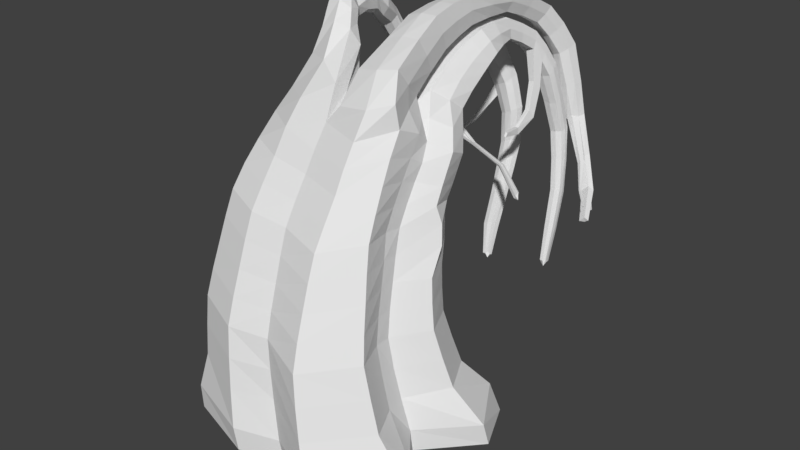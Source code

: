 # Source: tree_master.blend  (saved by Blender 2.79.0; exported with 4.5.12 LTS)
import bpy
from mathutils import Matrix  # noqa: F401  (used for matrix-valued properties, if any)

bpy.ops.wm.read_factory_settings(use_empty=True)
scene = bpy.context.scene
scene.name = 'Scene'

# ---- collections
col_collection_1 = bpy.data.collections.new('Collection 1'); scene.collection.children.link(col_collection_1)

# ---- materials (node trees are filled in below, after node groups)
mat_material = bpy.data.materials.new('Material')
mat_material.alpha_threshold = 0.0
mat_material.use_transparent_shadow = False
mat_material.roughness = 0.5
mat_material.line_color = (0.0, 0.0, 0.0, 1.0)

# ---- material node trees

# ---- world
world_world = bpy.data.worlds.new('World'); scene.world = world_world
world_world.color = (0.05088, 0.05088, 0.05088)
world_world.use_sun_shadow = False
world_world.sun_shadow_jitter_overblur = 0.0
world_world.cycles.sampling_method = 'MANUAL'

# ---- meshes
me_cube = bpy.data.meshes.new('Cube')
me_cube.from_pydata([(1.804, 1.967, -0.8013), (2.147, -0.4516, -0.9656), (-1.519, -0.8085, -0.7387), (-1.385, 1.717, -0.8078), (1.227, 1.307, 0.9858), (1.375, -0.5183, 1.075), (-1.351, -0.692, 1.165), (-1.143, 1.271, 1.029), (1.038, 1.548, 2.344), (1.117, -0.1005, 2.545), (-0.9403, 1.393, 2.305), (-1.249, -0.1791, 2.639), (1.204, 1.691, 3.213), (1.028, 0.601, 3.831), (-0.5867, 1.873, 3.043), (-0.9542, 0.7418, 3.909), (1.453, 0.3755, -0.7572), (0.1804, 1.472, -0.7217), (1.399, 1.527, 0.1121), (0.2353, -0.9048, -0.7923), (1.65, -0.5606, 0.151), (-1.479, 0.7152, -0.7739), (-1.359, -0.7787, 0.2369), (-1.139, 1.621, 0.01971), (1.105, 0.2736, 0.9945), (0.004399, 1.232, 0.9328), (-0.02086, -0.8419, 1.065), (-0.8774, 0.262, 1.028), (1.0, 0.6337, 2.455), (0.0424, 1.464, 2.31), (-0.05374, -0.3776, 2.513), (-0.7703, 0.5527, 2.435), (1.239, -0.3155, 1.82), (-1.302, -0.4475, 1.912), (1.16, 1.341, 1.687), (-1.023, 1.294, 1.642), (1.008, 1.174, 3.492), (0.1677, 1.734, 3.11), (0.0009244, 0.3712, 3.751), (-0.6067, 1.181, 3.325), (1.057, 0.235, 3.194), (-1.172, 0.2758, 3.253), (1.152, 1.552, 2.802), (-0.8003, 1.605, 2.696), (0.08152, 1.511, 2.728), (-0.6751, 0.8771, 2.925), (1.012, 0.9259, 3.011), (0.03277, 1.076, 3.555), (-0.009511, 1.286, 1.635), (-0.8174, 0.3863, 1.737), (1.04, 0.4452, 1.736), (-0.04202, 0.005922, 3.133), (0.08985, 1.431, 0.0645), (-0.9112, 0.332, 0.16), (0.07276, -0.8878, 0.1638), (1.301, 0.3056, 0.08982), (-0.03855, -0.6242, 1.797), (0.2156, 0.3339, -0.7645), (0.9293, 2.033, 3.667), (0.701, 1.626, 3.982), (0.3736, 2.124, 3.581), (0.2288, 1.784, 3.958), (0.7189, 1.31, 4.005), (0.8238, 0.8204, 4.507), (0.1831, 0.801, 4.381), (0.1941, 1.446, 4.083), (-0.3662, 1.266, 4.69), (-0.8281, 1.221, 4.644), (-0.7961, 1.351, 4.198), (-0.3343, 1.396, 4.244), (-0.02151, 2.191, 3.563), (-0.5521, 2.365, 3.551), (-0.5041, 1.865, 3.918), (-0.06411, 1.88, 4.011), (0.969, 2.425, 4.059), (0.7437, 2.154, 4.409), (0.5034, 2.53, 3.97), (0.3538, 2.326, 4.358), (0.7392, 1.894, 4.483), (0.7622, 1.651, 4.987), (0.2285, 1.741, 4.882), (0.291, 2.086, 4.524), (-0.6787, 1.642, 5.013), (-1.047, 1.658, 4.967), (-0.9983, 1.72, 4.604), (-0.63, 1.703, 4.65), (0.1041, 2.59, 3.913), (-0.3491, 2.777, 3.877), (-0.3424, 2.452, 4.293), (0.05174, 2.441, 4.363), (0.9907, 2.703, 4.283), (0.8084, 2.572, 4.601), (0.629, 2.798, 4.205), (0.5106, 2.719, 4.539), (0.7913, 2.386, 4.703), (0.8091, 2.287, 5.129), (0.3839, 2.39, 5.037), (0.4507, 2.569, 4.708), (-0.7948, 2.021, 5.028), (-1.099, 2.138, 4.99), (-1.046, 2.169, 4.668), (-0.7422, 2.053, 4.706), (0.2745, 2.828, 4.111), (-0.07549, 2.99, 4.056), (-0.07266, 2.815, 4.437), (0.236, 2.793, 4.483), (0.8376, 3.232, 4.32), (0.7797, 3.234, 4.597), (0.5586, 3.25, 4.317), (0.5409, 3.295, 4.577), (0.813, 3.144, 4.716), (0.9083, 3.212, 5.012), (0.5814, 3.227, 5.011), (0.5501, 3.247, 4.738), (-0.8239, 2.579, 4.744), (-1.085, 2.599, 4.735), (-1.085, 2.487, 4.498), (-0.8242, 2.466, 4.508), (0.2195, 3.189, 4.226), (-0.05044, 3.263, 4.22), (0.05104, 3.269, 4.53), (0.2648, 3.282, 4.49), (0.903, 3.724, 4.06), (0.8575, 3.841, 4.29), (0.6454, 3.748, 4.052), (0.6384, 3.892, 4.249), (0.8858, 3.813, 4.427), (0.9856, 3.986, 4.645), (0.6837, 4.011, 4.638), (0.6476, 3.917, 4.403), (-0.9152, 3.075, 4.201), (-1.137, 3.058, 4.201), (-1.127, 2.927, 4.022), (-0.9055, 2.943, 4.022), (0.2369, 3.653, 3.886), (-0.01591, 3.72, 3.845), (0.09969, 3.839, 4.113), (0.2992, 3.833, 4.072), (1.054, 3.957, 3.626), (1.017, 4.166, 3.768), (0.7993, 3.989, 3.606), (0.8039, 4.203, 3.705), (1.042, 4.204, 3.901), (1.151, 4.447, 4.014), (0.8573, 4.483, 3.985), (0.8167, 4.296, 3.824), (-0.7752, 3.204, 3.8), (-0.9029, 3.31, 3.763), (-0.9423, 3.213, 3.628), (-0.8146, 3.108, 3.666), (0.339, 3.871, 3.387), (0.1115, 3.926, 3.286), (0.1819, 4.129, 3.475), (0.3888, 4.1, 3.475), (1.253, 4.058, 2.787), (1.231, 4.26, 2.787), (1.057, 4.074, 2.735), (1.069, 4.262, 2.71), (1.223, 4.375, 2.931), (1.316, 4.58, 2.92), (1.095, 4.612, 2.83), (1.039, 4.403, 2.828), (-0.4215, 3.265, 3.262), (-0.4712, 3.369, 3.189), (-0.5035, 3.283, 3.088), (-0.4539, 3.179, 3.161), (0.4842, 3.869, 2.504), (0.3059, 3.886, 2.411), (0.4064, 4.101, 2.435), (0.5503, 4.059, 2.456), (1.542, 3.646, 2.087), (1.53, 3.781, 1.996), (1.389, 3.635, 2.037), (1.404, 3.749, 1.937), (0.4386, 3.038, 2.722), (0.4499, 3.058, 2.613), (0.4178, 2.999, 2.702), (0.4107, 2.959, 2.758), (0.6924, 3.348, 1.912), (0.5529, 3.321, 1.841), (0.6286, 3.474, 1.772), (0.7479, 3.452, 1.807), (1.872, 2.844, 1.363), (1.865, 2.924, 1.303), (1.78, 2.836, 1.332), (1.789, 2.903, 1.268), (1.592, 2.484, 2.464), (1.566, 2.449, 2.384), (1.561, 2.408, 2.403), (1.601, 2.425, 2.478), (1.069, 2.552, 1.336), (0.9949, 2.535, 1.299), (1.029, 2.612, 1.257), (1.098, 2.605, 1.276), (1.883, -0.1548, -0.8346), (-0.407, 1.878, -0.8553), (1.307, 1.409, 0.555), (-0.4069, -1.16, -0.7502), (1.508, -0.5425, 0.6199), (-1.287, 1.141, -0.904), (-1.356, -0.7417, 0.7071), (-1.169, 1.354, 0.6036), (1.143, -0.001644, 1.028), (-0.5791, 1.317, 0.922), (-0.6029, -0.9984, 1.101), (-1.062, 0.7845, 1.075), (0.9966, 0.3676, 2.491), (-0.4981, 1.554, 2.283), (-0.6413, -0.415, 2.575), (-0.8737, 0.9772, 2.377), (1.175, -0.2114, 2.185), (-1.328, -0.5753, 1.545), (1.063, 1.516, 2.016), (-1.061, 1.258, 1.303), (1.03, 0.989, 3.661), (-0.2464, 1.811, 3.043), (-0.5305, 0.4544, 3.924), (-0.606, 1.542, 3.135), (1.036, 0.4093, 3.513), (-1.221, 0.03473, 2.95), (1.178, 1.62, 3.005), (-0.8722, 1.494, 2.513), (2.151, 1.195, -0.7887), (0.9649, 1.907, -0.7193), (1.676, 1.862, -0.3381), (1.003, -1.259, -0.7822), (2.065, -0.4579, -0.5876), (-1.834, 0.05113, -0.7485), (-1.543, -0.8126, -0.3691), (-1.402, 1.924, -0.4342), (1.481, 0.7703, 1.024), (0.6332, 1.326, 0.9726), (0.7159, -1.124, 0.9739), (-1.272, -0.2187, 1.113), (1.332, 1.103, 2.432), (0.6027, 1.394, 2.344), (0.616, -0.5572, 2.434), (-1.154, 0.2174, 2.565), (1.302, -0.422, 1.454), (-1.276, -0.3192, 2.28), (1.19, 1.315, 1.343), (-0.9846, 1.336, 1.981), (1.278, 1.375, 3.349), (0.7519, 1.762, 3.147), (0.6327, 0.1854, 3.695), (-0.9108, 1.025, 3.636), (1.085, 0.06274, 2.872), (-1.099, 0.5382, 3.581), (1.125, 1.47, 2.59), (-0.6506, 1.728, 2.861), (0.129, 1.625, 2.901), (0.03508, 1.394, 2.533), (0.6819, 1.582, 2.772), (-0.3772, 1.6, 2.685), (-0.6635, 1.013, 3.097), (-0.7271, 0.71, 2.696), (-0.7436, 1.229, 2.809), (-1.059, 0.6118, 3.122), (1.037, 1.044, 3.244), (1.006, 0.7752, 2.743), (1.009, 0.6798, 3.102), (1.262, 1.179, 2.92), (0.04283, 0.5637, 3.678), (0.1023, 1.472, 3.333), (0.4549, 1.079, 3.52), (-0.2919, 1.124, 3.458), (0.04032, 1.411, 1.946), (-0.005092, 1.25, 1.29), (0.6074, 1.35, 1.673), (-0.5461, 1.366, 1.616), (-0.7879, 0.4572, 2.088), (-0.8479, 0.3163, 1.388), (-0.9439, 0.8576, 1.702), (-1.21, -0.01581, 1.849), (1.013, 0.5393, 2.1), (1.068, 0.352, 1.371), (1.063, 0.1922, 1.772), (1.366, 0.8623, 1.741), (-0.02484, 0.1642, 3.419), (-0.0513, -0.1876, 2.829), (-0.6394, 0.04216, 3.209), (0.6222, -0.1605, 3.079), (-0.5542, 1.731, -0.004721), (0.7701, 1.569, 0.1082), (0.04462, 1.322, 0.5025), (0.1345, 1.542, -0.3516), (-1.065, 0.8786, 0.1284), (-1.306, -0.2461, 0.2033), (-1.163, 0.594, -0.4664), (-0.8929, 0.2939, 0.593), (-0.5203, -1.12, 0.1803), (0.8954, -1.254, 0.06325), (0.1906, -0.9431, -0.4306), (0.02324, -0.8695, 0.6162), (1.373, -0.01951, 0.1131), (1.724, 0.9041, 0.1388), (1.43, 0.3443, -0.4062), (1.195, 0.2813, 0.5427), (-0.04661, -0.5067, 2.158), (-0.032, -0.7401, 1.437), (-0.6247, -0.719, 1.847), (0.6517, -0.8489, 1.711), (-0.4034, 0.3574, -0.6714), (0.864, 0.3312, -0.7463), (0.2, 0.9471, -0.7774), (0.2258, -0.3419, -0.7194), (0.8738, 1.819, 3.831), (0.6594, 2.105, 3.599), (0.2646, 1.967, 3.766), (0.4416, 1.682, 3.994), (0.3062, 1.908, 3.34), (1.089, 1.842, 3.441), (0.1563, 1.43, 3.708), (0.8859, 1.371, 3.718), (0.8272, 1.015, 4.258), (0.5386, 0.7487, 4.464), (0.1242, 1.104, 4.23), (0.4324, 1.41, 4.01), (1.002, 0.5528, 4.175), (0.202, 0.4191, 3.998), (0.1202, 1.14, 3.785), (0.8621, 1.243, 3.749), (-0.6038, 1.216, 4.76), (-0.9078, 1.276, 4.411), (-0.2546, 1.34, 4.477), (-0.5586, 1.4, 4.128), (-0.8424, 1.031, 4.319), (-0.6452, 1.321, 3.718), (-0.1035, 1.132, 3.901), (-0.05528, 0.6231, 4.188), (-0.2866, 2.304, 3.527), (-0.5714, 2.138, 3.73), (-0.01475, 2.043, 3.789), (-0.2769, 1.836, 3.996), (-0.0322, 1.489, 3.733), (-0.5493, 1.483, 3.569), (0.03686, 1.936, 3.324), (-0.5665, 2.132, 3.3), (0.8872, 2.279, 4.239), (0.7498, 2.494, 3.988), (0.3978, 2.438, 4.159), (0.5352, 2.223, 4.41), (0.7865, 1.761, 4.738), (0.4874, 1.687, 4.965), (0.225, 1.923, 4.701), (0.5167, 2.011, 4.472), (-0.8729, 1.637, 5.065), (-1.099, 1.692, 4.776), (-0.5781, 1.669, 4.841), (-0.804, 1.724, 4.552), (-0.1219, 2.7, 3.863), (-0.3766, 2.621, 4.081), (0.1076, 2.508, 4.142), (-0.1472, 2.429, 4.359), (0.2455, 1.771, 4.319), (0.7182, 1.616, 4.256), (0.03217, 2.399, 3.748), (-0.01943, 2.183, 4.202), (-0.9526, 1.527, 4.528), (-0.5577, 1.541, 4.497), (-0.4335, 2.176, 4.126), (0.9384, 2.233, 3.871), (0.7107, 1.899, 4.208), (0.7524, 1.306, 4.761), (0.4392, 2.332, 3.784), (-0.5247, 1.472, 4.886), (-0.9196, 1.458, 4.917), (0.2072, 1.338, 4.663), (-0.458, 2.58, 3.726), (0.2889, 2.068, 4.169), (0.923, 2.629, 4.448), (0.8211, 2.758, 4.221), (0.5464, 2.768, 4.366), (0.6482, 2.638, 4.593), (0.8274, 2.326, 4.919), (0.5941, 2.328, 5.11), (0.3901, 2.49, 4.869), (0.6233, 2.488, 4.678), (-0.9576, 2.073, 5.075), (-1.135, 2.178, 4.821), (-0.7056, 2.012, 4.875), (-0.8832, 2.118, 4.62), (0.1001, 2.916, 4.055), (-0.09943, 2.908, 4.241), (0.2779, 2.803, 4.3), (0.08859, 2.802, 4.494), (0.5734, 2.663, 4.095), (0.9881, 2.559, 4.182), (-1.096, 1.91, 5.002), (-1.094, 1.968, 4.659), (0.4353, 2.521, 4.459), (-0.7644, 1.858, 4.642), (-0.7662, 1.8, 4.985), (0.7791, 2.358, 4.519), (0.7663, 2.133, 4.607), (0.7826, 1.961, 5.078), (-0.2048, 2.889, 3.97), (0.1967, 2.71, 4.019), (0.2955, 2.073, 4.974), (-0.2041, 2.637, 4.374), (0.3713, 2.326, 4.628), (0.1489, 2.618, 4.435), (0.8269, 3.231, 4.459), (0.7001, 3.239, 4.3), (0.5315, 3.274, 4.447), (0.6582, 3.266, 4.606), (0.8814, 3.175, 4.863), (0.7499, 3.222, 5.032), (0.5451, 3.241, 4.876), (0.6765, 3.193, 4.707), (-0.9543, 2.612, 4.788), (-1.139, 2.547, 4.614), (-0.77, 2.518, 4.628), (-0.9547, 2.453, 4.454), (0.0792, 3.222, 4.203), (-0.0189, 3.267, 4.375), (0.2589, 3.233, 4.356), (0.1671, 3.282, 4.533), (0.4855, 2.802, 5.04), (0.503, 2.901, 4.739), (0.2515, 2.999, 4.186), (0.2555, 3.03, 4.504), (0.8015, 2.758, 4.725), (0.9125, 2.96, 4.317), (0.7937, 2.896, 4.615), (-0.003697, 3.034, 4.501), (-0.8346, 2.258, 4.95), (-1.112, 2.335, 4.884), (0.5954, 3.015, 4.277), (-1.038, 2.354, 4.598), (0.5282, 2.999, 4.574), (-0.761, 2.276, 4.664), (0.8577, 2.744, 5.086), (-0.05582, 3.117, 4.155), (0.8972, 3.78, 4.177), (0.7761, 3.727, 4.041), (0.625, 3.823, 4.148), (0.746, 3.875, 4.285), (0.9549, 3.895, 4.537), (0.8394, 4.008, 4.658), (0.6464, 3.969, 4.52), (0.7619, 3.855, 4.399), (-1.028, 3.094, 4.238), (-1.178, 2.989, 4.111), (-0.8644, 3.012, 4.111), (-1.014, 2.908, 3.985), (0.103, 3.676, 3.85), (0.0237, 3.782, 3.979), (0.2829, 3.74, 3.979), (0.2067, 3.847, 4.109), (-1.131, 2.691, 4.322), (-0.8987, 2.735, 4.336), (0.8446, 3.491, 4.588), (0.9449, 3.615, 4.843), (-0.02657, 3.494, 4.06), (0.2292, 3.426, 4.075), (0.6341, 3.631, 4.844), (0.07854, 3.56, 4.346), (0.5965, 3.591, 4.589), (0.2818, 3.565, 4.3), (0.8592, 3.489, 4.204), (0.8124, 3.549, 4.459), (-0.9392, 2.893, 4.508), (-1.171, 2.849, 4.493), (0.594, 3.506, 4.203), (0.5853, 3.602, 4.431), (1.052, 4.059, 3.7), (0.9306, 3.958, 3.603), (0.7831, 4.099, 3.655), (0.9106, 4.2, 3.744), (1.115, 4.321, 3.962), (1.009, 4.481, 4.01), (0.8182, 4.395, 3.901), (0.924, 4.234, 3.853), (-0.8309, 3.277, 3.809), (-0.9491, 3.283, 3.688), (-0.7684, 3.135, 3.741), (-0.8866, 3.141, 3.619), (0.2194, 3.883, 3.329), (0.1307, 4.031, 3.377), (0.3787, 3.983, 3.436), (0.2912, 4.131, 3.488), (-1.025, 3.168, 4.016), (-1.1, 3.053, 3.881), (0.7173, 4.065, 3.997), (0.7165, 3.881, 3.847), (-0.9231, 2.986, 3.84), (-0.8481, 3.102, 3.975), (0.9332, 4.019, 4.052), (0.9599, 4.024, 4.189), (1.064, 4.237, 4.357), (0.01939, 3.834, 3.574), (0.2664, 3.773, 3.651), (0.765, 4.269, 4.34), (0.1068, 3.997, 3.808), (0.7268, 4.125, 4.138), (0.3145, 3.979, 3.789), (0.9752, 3.852, 3.862), (1.254, 4.159, 2.792), (1.155, 4.052, 2.762), (1.05, 4.169, 2.718), (1.149, 4.275, 2.747), (1.278, 4.48, 2.903), (1.202, 4.6, 2.879), (1.069, 4.529, 2.797), (1.149, 4.377, 2.864), (-0.4396, 3.335, 3.246), (-0.4976, 3.347, 3.124), (-0.4274, 3.2, 3.227), (-0.4854, 3.213, 3.104), (0.3897, 3.863, 2.458), (0.3443, 3.995, 2.419), (0.5275, 3.961, 2.484), (0.4874, 4.098, 2.446), (0.4495, 3.901, 2.954), (0.5096, 4.116, 2.972), (0.9417, 4.366, 3.296), (1.14, 4.301, 3.391), (1.149, 4.027, 3.215), (1.12, 4.239, 3.287), (0.353, 4.161, 2.986), (-0.5863, 3.315, 3.51), (-0.6928, 3.414, 3.447), (0.9256, 4.053, 3.179), (-0.7375, 3.301, 3.346), (0.9325, 4.259, 3.215), (-0.631, 3.202, 3.408), (1.245, 4.532, 3.435), (0.2595, 3.942, 2.876), (0.9812, 4.561, 3.391), (1.546, 3.715, 2.045), (1.465, 3.632, 2.069), (1.386, 3.69, 1.983), (1.467, 3.774, 1.959), (0.4574, 3.055, 2.657), (0.4458, 3.047, 2.635), (0.417, 2.993, 2.74), (0.4061, 2.961, 2.723), (0.6182, 3.326, 1.883), (0.5798, 3.396, 1.802), (0.7285, 3.4, 1.863), (0.7054, 3.479, 1.784), (0.4149, 3.629, 2.111), (0.5717, 3.636, 2.193), (0.5066, 3.816, 2.082), (0.6365, 3.782, 2.112), (1.392, 3.885, 2.434), (1.375, 4.054, 2.383), (-0.01802, 3.158, 2.96), (-0.1248, 3.198, 2.835), (1.218, 3.887, 2.382), (-0.06257, 3.091, 2.75), (1.232, 4.038, 2.314), (0.006751, 3.028, 2.858), (1.877, 2.868, 1.32), (1.833, 2.822, 1.336), (1.789, 2.853, 1.286), (1.834, 2.899, 1.271), (1.603, 2.45, 2.418), (1.573, 2.414, 2.394), (1.608, 2.443, 2.474), (1.595, 2.401, 2.442), (1.04, 2.529, 1.308), (1.019, 2.561, 1.268), (1.093, 2.565, 1.297), (1.074, 2.597, 1.257), (1.045, 2.879, 2.533), (1.021, 2.809, 2.578), (1.606, 3.304, 1.566), (1.592, 3.208, 1.659), (1.066, 2.785, 2.629), (1.079, 2.854, 2.612), (1.715, 3.335, 1.617), (0.7485, 2.885, 1.559), (0.8704, 2.913, 1.62), (0.8159, 3.017, 1.489), (0.9263, 3.002, 1.521), (1.726, 3.22, 1.703), (1.659, 3.206, 1.687), (1.067, 2.869, 2.572), (0.8796, 3.02, 1.5), (1.729, 3.279, 1.663), (0.9008, 2.955, 1.574), (0.7685, 2.948, 1.521), (0.8059, 2.891, 1.595), (1.043, 2.788, 2.607), (1.083, 2.524, 1.254), (1.653, 2.381, 2.406), (1.854, 2.812, 1.264), (-0.02327, 3.035, 2.802), (1.303, 4.057, 2.344), (-0.01584, 3.09, 2.945), (1.213, 3.962, 2.344), (-0.1125, 3.143, 2.78), (1.305, 3.874, 2.412), (-0.06823, 3.179, 2.916), (0.5816, 3.816, 2.096), (1.395, 3.97, 2.413), (1.216, 4.499, 2.822), (0.6124, 3.706, 2.156), (1.024, 2.85, 2.546), (1.59, 3.255, 1.609), (1.074, 2.818, 2.628), (1.661, 3.327, 1.585), (0.945, 4.467, 3.338), (0.295, 4.054, 2.941), (1.118, 4.562, 3.418), (0.3483, 3.905, 2.9), (1.209, 4.413, 3.418), (-0.6935, 3.228, 3.356), (1.025, 4.264, 3.254), (-0.5866, 3.238, 3.472), (0.9144, 4.158, 3.195), (-0.7373, 3.378, 3.384), (1.038, 4.025, 3.19), (-0.6303, 3.388, 3.5), (0.4878, 3.62, 2.156), (0.4476, 3.721, 2.091), (0.8492, 3.854, 3.84), (-0.9209, 3.159, 4.024), (0.2164, 4.001, 3.813), (0.971, 3.933, 3.959), (0.8383, 4.062, 4.15), (0.304, 3.873, 3.722), (0.7269, 4.202, 4.236), (0.04115, 3.917, 3.688), (0.9198, 4.266, 4.362), (0.1365, 3.79, 3.6), (1.031, 4.126, 4.275), (-1.027, 2.995, 3.832), (0.4889, 4.004, 2.967), (1.036, 4.318, 3.338), (1.149, 4.131, 3.255), (0.4382, 4.155, 2.975), (0.6969, 3.581, 4.462), (-0.8709, 2.823, 4.425), (0.5721, 3.556, 4.316), (-1.199, 2.761, 4.405), (0.7286, 3.492, 4.186), (-1.064, 2.903, 4.536), (0.1887, 3.571, 4.343), (0.8534, 3.516, 4.332), (0.7156, 3.535, 4.57), (0.2696, 3.492, 4.185), (0.5953, 3.615, 4.717), (0.007858, 3.528, 4.202), (-1.099, 3.124, 3.957), (0.6994, 3.975, 3.92), (-0.8491, 3.03, 3.899), (0.8236, 4.054, 4.037), (-0.05621, 3.075, 4.322), (0.6729, 2.769, 5.087), (0.09542, 3.06, 4.146), (0.8535, 2.744, 4.907), (-0.8845, 2.319, 4.572), (0.6543, 2.945, 4.615), (-0.7404, 2.251, 4.821), (0.541, 3.013, 4.423), (-1.133, 2.361, 4.727), (0.7606, 2.99, 4.276), (-0.9885, 2.293, 4.976), (0.1341, 3.034, 4.531), (-1.006, 2.68, 4.293), (0.9147, 3.549, 4.715), (0.0965, 3.453, 4.05), (0.7944, 3.629, 4.862), (-0.9313, 1.843, 5.065), (-0.02896, 2.616, 4.434), (0.9107, 2.449, 4.356), (0.5709, 2.244, 4.589), (0.1989, 2.656, 4.23), (0.3019, 2.211, 4.798), (-0.2323, 2.769, 4.167), (0.5369, 2.002, 5.055), (-0.003586, 2.811, 3.964), (0.806, 2.036, 4.846), (-0.9288, 1.925, 4.58), (0.5948, 2.427, 4.514), (0.4703, 2.859, 4.888), (0.2701, 3.008, 4.343), (0.6509, 2.833, 4.709), (0.8739, 2.922, 4.469), (-0.4594, 1.51, 4.685), (0.4862, 1.962, 4.214), (-0.4819, 2.391, 3.922), (0.1941, 1.554, 4.491), (-1.018, 1.489, 4.729), (0.3311, 2.21, 3.972), (-0.2124, 2.51, 3.706), (0.468, 1.317, 4.74), (-0.7153, 1.451, 4.982), (0.7023, 2.304, 3.801), (0.7736, 1.451, 4.51), (0.8574, 2.056, 4.044), (0.7931, 2.623, 4.114), (-1.163, 1.961, 4.834), (0.4772, 2.601, 4.272), (-0.6971, 1.806, 4.81), (-0.2651, 2.062, 3.286), (-0.5897, 1.837, 3.426), (0.03393, 1.724, 3.532), (0.4777, 1.728, 4.256), (-0.4506, 0.8301, 4.361), (-0.02861, 0.8152, 4.06), (-0.3592, 1.228, 3.775), (0.03699, 2.286, 3.978), (0.8754, 0.9675, 3.955), (0.09895, 0.725, 3.899), (0.4548, 1.191, 3.735), (-0.762, 1.548, 4.432), (0.4642, 1.326, 3.728), (1.128, 1.563, 3.594), (0.1869, 1.685, 3.518), (-0.2237, 2.154, 4.196), (0.8646, -0.3783, -0.7498), (0.9947, 1.082, -0.7324), (-0.4507, 0.9976, -0.7262), (0.6787, -0.9914, 1.349), (-0.6156, -0.8649, 1.481), (-0.635, -0.5715, 2.215), (1.598, 0.8289, 0.5852), (2.117, 1.109, -0.4327), (1.849, -0.169, -0.461), (0.8012, -1.195, 0.5228), (1.014, -1.317, -0.4037), (-0.4402, -1.195, -0.3759), (-1.288, -0.2392, 0.6607), (-1.544, -0.03956, -0.4115), (-1.1, 0.9642, -0.4352), (0.8408, 1.837, -0.2405), (0.6921, 1.438, 0.5446), (-0.5729, 1.415, 0.4981), (0.6168, -0.3594, 2.76), (-0.6434, -0.1904, 2.894), (-0.6106, 0.2463, 3.57), (1.419, 0.8089, 1.389), (1.097, 0.09127, 1.406), (1.031, 0.2882, 2.137), (-1.243, -0.1235, 1.487), (-0.9807, 0.8008, 1.356), (-0.9078, 0.9149, 2.046), (-0.5644, 1.332, 1.275), (0.6162, 1.328, 1.329), (0.6027, 1.362, 2.017), (-0.296, 1.414, 3.669), (0.7151, 1.922, 3.371), (0.6884, 0.3614, 4.075), (1.259, 1.071, 2.682), (0.9996, 0.5144, 2.801), (1.022, 0.8298, 3.382), (-1.114, 0.4025, 2.851), (-0.8104, 1.097, 2.607), (-0.6374, 1.401, 2.958), (-0.4376, 1.489, 2.501), (0.6402, 1.483, 2.57), (0.7151, 1.67, 2.958), (-0.2976, 1.672, 2.864), (-1.009, 0.8446, 3.375), (1.272, 1.271, 3.133), (-0.8601, 1.247, 4.026), (-0.5259, 1.495, 1.922), (-1.179, 0.09132, 2.211), (1.372, 1.055, 2.147), (0.6221, 0.002973, 3.384), (-0.6568, 2.344, -0.5849), (-1.085, 0.8367, 0.6425), (-0.561, -1.067, 0.6443), (1.252, -0.01732, 0.5743), (0.6304, -0.707, 2.075), (-0.445, -0.4905, -0.6851), (1.515, 4.337, 2.382), (1.547, 4.428, 2.381), (1.457, 4.432, 2.324), (1.445, 4.335, 2.271), (1.762, 4.093, 2.036), (1.833, 4.124, 1.979), (1.745, 4.137, 1.92), (1.673, 4.057, 1.946), (2.017, 3.596, 1.788), (2.07, 3.62, 1.745), (2.004, 3.629, 1.702), (1.951, 3.57, 1.721), (1.324, 4.621, 2.467), (1.22, 4.592, 2.42), (1.212, 4.496, 2.458), (1.328, 4.498, 2.489), (1.539, 4.472, 2.076), (1.467, 4.452, 2.043), (1.462, 4.385, 2.069), (1.542, 4.387, 2.091), (1.733, 4.309, 1.554), (1.686, 4.296, 1.533), (1.683, 4.253, 1.55), (1.735, 4.254, 1.564), (1.579, 4.04, 2.371), (1.625, 4.031, 2.413), (1.657, 4.091, 2.397), (1.609, 4.096, 2.352), (1.823, 3.707, 2.122), (1.846, 3.707, 2.14), (1.86, 3.732, 2.125), (1.836, 3.729, 2.106), (2.036, 3.47, 2.016), (2.05, 3.471, 2.028), (2.058, 3.486, 2.018), (2.044, 3.484, 2.007), (0.4369, 4.107, 3.293), (0.2477, 4.141, 3.287), (0.3826, 3.883, 3.229), (0.1727, 3.933, 3.132), (0.1955, 4.04, 3.207), (0.2721, 3.892, 3.171), (0.4228, 3.991, 3.266), (0.3491, 4.141, 3.3), (-0.03436, 3.919, 2.969), (-0.02451, 3.853, 2.962), (0.03519, 3.823, 2.915), (0.02999, 3.886, 2.917), (-0.1414, 3.792, 2.763), (-0.1296, 3.727, 2.773), (-0.06782, 3.687, 2.736), (-0.07476, 3.749, 2.722), (-0.214, 3.551, 2.619), (-0.1896, 3.54, 2.665), (-0.1343, 3.506, 2.668), (-0.1544, 3.513, 2.622), (-0.2288, 3.196, 2.541), (-0.2146, 3.19, 2.567), (-0.1827, 3.17, 2.569), (-0.1943, 3.174, 2.542), (0.9688, 3.68, 3.603), (0.8806, 3.682, 3.59), (1.019, 3.766, 3.464), (0.9312, 3.768, 3.449), (1.025, 3.511, 3.232), (0.9513, 3.512, 3.221), (1.067, 3.57, 3.108), (0.9943, 3.57, 3.096), (1.05, 3.208, 3.059), (0.9991, 3.203, 3.06), (1.064, 3.196, 2.963), (1.014, 3.19, 2.964), (1.085, 2.892, 3.085), (1.051, 2.891, 3.09), (1.088, 2.853, 3.033), (1.055, 2.851, 3.038), (-0.7426, 3.133, -1.485), (-1.152, 3.13, -1.462), (-1.16, 3.094, -1.236), (-0.7569, 3.177, -1.247)], [], [(769, 197, 2, 227), (768, 210, 9, 236), (767, 202, 5, 198), (766, 204, 6, 200), (765, 205, 7, 201), (229, 764, 849, 848), (763, 218, 13, 244), (762, 212, 8, 234), (761, 239, 11, 237), (760, 241, 10, 207), (759, 326, 67, 323), (758, 220, 12, 242), (757, 247, 15, 245), (756, 249, 14, 215), (755, 250, 37, 243), (754, 251, 44, 252), (753, 221, 43, 253), (752, 254, 39, 217), (751, 255, 45, 256), (750, 219, 41, 257), (749, 258, 36, 214), (748, 259, 46, 260), (747, 248, 42, 261), (746, 318, 63, 315), (745, 310, 60, 307), (744, 334, 73, 333), (743, 266, 29, 235), (742, 267, 48, 268), (741, 213, 35, 269), (740, 270, 31, 209), (739, 271, 49, 272), (738, 211, 33, 273), (737, 274, 28, 206), (736, 275, 50, 276), (735, 240, 34, 277), (734, 278, 38, 216), (733, 279, 51, 280), (732, 246, 40, 281), (731, 282, 23, 201), (730, 283, 52, 284), (729, 223, 17, 285), (728, 286, 23, 229), (727, 287, 53, 288), (726, 233, 27, 289), (725, 290, 22, 228), (724, 291, 54, 292), (723, 232, 26, 293), (722, 294, 20, 226), (721, 295, 55, 296), (720, 230, 24, 297), (719, 298, 30, 208), (718, 299, 56, 300), (717, 238, 32, 301), (716, 302, 21, 199), (715, 303, 57, 304), (714, 225, 19, 305), (713, 357, 89, 353), (712, 312, 61, 308), (711, 311, 58, 306), (710, 313, 59, 309), (709, 358, 84, 349), (708, 320, 65, 317), (707, 319, 64, 316), (706, 321, 62, 314), (705, 356, 86, 352), (704, 327, 68, 325), (703, 328, 69, 324), (702, 329, 66, 322), (701, 354, 81, 345), (700, 336, 70, 332), (699, 335, 72, 331), (698, 337, 71, 330), (697, 391, 101, 380), (696, 390, 93, 372), (695, 388, 99, 379), (694, 386, 92, 371), (693, 361, 74, 338), (692, 355, 78, 342), (691, 364, 76, 339), (690, 365, 82, 346), (689, 363, 79, 343), (688, 368, 87, 350), (687, 369, 77, 340), (686, 366, 83, 347), (685, 367, 80, 344), (684, 360, 88, 351), (683, 362, 75, 341), (682, 359, 85, 348), (681, 423, 106, 402), (680, 419, 113, 409), (679, 420, 118, 416), (678, 418, 112, 408), (677, 393, 91, 373), (676, 389, 100, 381), (675, 394, 94, 374), (674, 396, 103, 382), (673, 395, 95, 375), (672, 399, 104, 383), (671, 398, 96, 376), (670, 397, 102, 384), (669, 400, 97, 377), (668, 387, 90, 370), (667, 401, 105, 385), (666, 392, 98, 378), (665, 453, 127, 439), (664, 454, 135, 446), (663, 452, 126, 438), (662, 450, 132, 445), (661, 421, 121, 417), (660, 426, 114, 410), (659, 428, 108, 403), (658, 427, 115, 411), (657, 430, 109, 404), (656, 431, 117, 412), (655, 424, 107, 405), (654, 429, 116, 413), (653, 422, 110, 406), (652, 433, 119, 414), (651, 432, 111, 407), (650, 425, 120, 415), (649, 488, 139, 469), (648, 486, 149, 476), (647, 484, 141, 468), (646, 482, 147, 475), (645, 457, 136, 447), (644, 456, 128, 440), (643, 455, 134, 448), (642, 458, 129, 441), (641, 460, 122, 434), (640, 459, 137, 449), (639, 462, 130, 442), (638, 464, 124, 435), (637, 463, 131, 443), (636, 465, 125, 436), (635, 451, 133, 444), (634, 461, 123, 437), (633, 515, 169, 513), (632, 518, 154, 498), (631, 516, 161, 505), (630, 514, 166, 512), (629, 483, 148, 477), (628, 489, 142, 470), (627, 491, 151, 478), (626, 490, 143, 471), (625, 494, 152, 479), (624, 493, 144, 472), (623, 492, 150, 480), (622, 495, 145, 473), (621, 497, 138, 466), (620, 496, 153, 481), (619, 487, 146, 474), (618, 485, 140, 467), (617, 544, 180, 539), (616, 542, 179, 538), (615, 521, 162, 506), (614, 523, 156, 499), (613, 522, 163, 507), (612, 525, 157, 500), (611, 526, 165, 508), (610, 519, 155, 501), (609, 524, 164, 509), (608, 517, 158, 502), (607, 528, 167, 510), (606, 527, 159, 503), (605, 520, 168, 511), (604, 529, 160, 504), (603, 572, 183, 557), (602, 570, 189, 560), (601, 568, 185, 556), (600, 566, 187, 559), (599, 543, 178, 540), (158, 505, 794, 795), (597, 546, 170, 530), (596, 545, 181, 541), (595, 548, 174, 534), (594, 550, 172, 531), (593, 549, 175, 535), (592, 552, 173, 532), (591, 553, 177, 536), (590, 547, 171, 533), (589, 551, 176, 537), (588, 556, 185, 557), (587, 559, 187, 558), (586, 563, 192, 565), (585, 567, 188, 561), (584, 573, 191, 562), (583, 575, 192, 563), (582, 574, 190, 564), (581, 577, 182, 554), (580, 576, 193, 565), (579, 571, 186, 558), (578, 569, 184, 555), (577, 578, 555, 182), (170, 531, 578, 577), (531, 172, 569, 578), (566, 579, 558, 187), (175, 534, 579, 566), (534, 174, 571, 579), (575, 580, 565, 192), (180, 541, 580, 575), (541, 181, 576, 580), (572, 581, 554, 183), (171, 530, 581, 572), (530, 170, 577, 581), (576, 582, 564, 193), (181, 540, 582, 576), (540, 178, 574, 582), (573, 583, 563, 191), (179, 539, 583, 573), (539, 180, 575, 583), (574, 584, 562, 190), (178, 538, 584, 574), (538, 179, 573, 584), (570, 585, 561, 189), (177, 537, 585, 570), (537, 176, 567, 585), (564, 586, 565, 193), (190, 562, 586, 564), (562, 191, 563, 586), (560, 587, 558, 186), (189, 561, 587, 560), (561, 188, 559, 587), (554, 588, 557, 183), (182, 555, 588, 554), (555, 184, 556, 588), (553, 589, 537, 177), (165, 509, 589, 553), (509, 164, 551, 589), (552, 590, 533, 173), (157, 501, 590, 552), (501, 155, 547, 590), (548, 591, 536, 174), (162, 508, 591, 548), (508, 165, 553, 591), (550, 592, 532, 172), (156, 500, 592, 550), (500, 157, 552, 592), (551, 593, 535, 176), (164, 507, 593, 551), (507, 163, 549, 593), (546, 594, 531, 170), (154, 499, 594, 546), (499, 156, 550, 594), (549, 595, 534, 175), (163, 506, 595, 549), (506, 162, 548, 595), (544, 596, 541, 180), (168, 513, 596, 544), (513, 169, 545, 596), (547, 597, 530, 171), (155, 498, 597, 547), (498, 154, 546, 597), (504, 598, 505, 161), (598, 504, 784, 785), (502, 598, 773, 770), (545, 599, 540, 181), (169, 512, 599, 545), (512, 166, 543, 599), (567, 600, 559, 188), (176, 535, 600, 567), (535, 175, 566, 600), (569, 601, 556, 184), (172, 532, 601, 569), (532, 173, 568, 601), (571, 602, 560, 186), (174, 536, 602, 571), (536, 177, 570, 602), (568, 603, 557, 185), (173, 533, 603, 568), (533, 171, 572, 603), (516, 604, 504, 161), (145, 472, 604, 516), (472, 144, 529, 604), (528, 605, 511, 167), (809, 810, 605, 528), (810, 807, 520, 605), (529, 606, 503, 160), (144, 471, 606, 529), (471, 143, 527, 606), (514, 607, 510, 166), (808, 811, 607, 514), (811, 809, 528, 607), (527, 608, 502, 159), (143, 470, 608, 527), (470, 142, 517, 608), (526, 609, 509, 165), (149, 477, 609, 526), (477, 148, 524, 609), (525, 610, 501, 157), (141, 469, 610, 525), (469, 139, 519, 610), (521, 611, 508, 162), (146, 476, 611, 521), (476, 149, 526, 611), (523, 612, 500, 156), (140, 468, 612, 523), (468, 141, 525, 612), (524, 613, 507, 164), (148, 475, 613, 524), (475, 147, 522, 613), (518, 614, 499, 154), (138, 467, 614, 518), (467, 140, 523, 614), (522, 615, 506, 163), (147, 474, 615, 522), (474, 146, 521, 615), (543, 616, 538, 178), (166, 510, 616, 543), (510, 167, 542, 616), (542, 617, 539, 179), (167, 511, 617, 542), (511, 168, 544, 617), (497, 618, 467, 138), (497, 122, 830, 832), (435, 124, 485, 618), (482, 619, 474, 147), (131, 442, 619, 482), (442, 130, 487, 619), (494, 620, 481, 152), (136, 449, 620, 494), (449, 137, 496, 620), (488, 621, 466, 139), (123, 434, 621, 488), (434, 122, 497, 621), (489, 622, 473, 142), (126, 441, 622, 489), (441, 129, 495, 622), (496, 623, 480, 153), (137, 448, 623, 496), (448, 134, 492, 623), (495, 624, 472, 145), (129, 440, 624, 495), (440, 128, 493, 624), (491, 625, 479, 151), (135, 447, 625, 491), (447, 136, 494, 625), (493, 626, 471, 144), (128, 439, 626, 493), (439, 127, 490, 626), (492, 627, 478, 150), (134, 446, 627, 492), (446, 135, 491, 627), (490, 628, 470, 143), (127, 438, 628, 490), (438, 126, 489, 628), (486, 629, 477, 149), (133, 445, 629, 486), (445, 132, 483, 629), (515, 630, 512, 169), (806, 812, 630, 515), (812, 808, 514, 630), (517, 631, 505, 158), (142, 473, 631, 517), (473, 145, 516, 631), (519, 632, 498, 155), (139, 466, 632, 519), (466, 138, 518, 632), (520, 633, 513, 168), (807, 813, 633, 520), (813, 806, 515, 633), (465, 634, 437, 125), (109, 405, 634, 465), (405, 107, 461, 634), (462, 635, 444, 130), (114, 412, 635, 462), (412, 117, 451, 635), (464, 636, 436, 124), (108, 404, 636, 464), (404, 109, 465, 636), (450, 637, 443, 132), (116, 411, 637, 450), (411, 115, 463, 637), (460, 638, 435, 122), (106, 403, 638, 460), (403, 108, 464, 638), (463, 639, 442, 131), (115, 410, 639, 463), (410, 114, 462, 639), (457, 640, 449, 136), (120, 417, 640, 457), (417, 121, 459, 640), (461, 641, 434, 123), (107, 402, 641, 461), (402, 106, 460, 641), (452, 642, 441, 126), (110, 409, 642, 452), (409, 113, 458, 642), (459, 643, 448, 137), (121, 416, 643, 459), (416, 118, 455, 643), (458, 644, 440, 129), (113, 408, 644, 458), (408, 112, 456, 644), (454, 645, 447, 135), (119, 415, 645, 454), (415, 120, 457, 645), (483, 646, 475, 148), (132, 443, 646, 483), (443, 131, 482, 646), (485, 647, 468, 140), (124, 436, 647, 485), (436, 125, 484, 647), (487, 648, 476, 146), (130, 444, 648, 487), (444, 133, 486, 648), (484, 649, 469, 141), (125, 437, 649, 484), (437, 123, 488, 649), (433, 650, 415, 119), (103, 383, 650, 433), (383, 104, 425, 650), (418, 651, 407, 112), (96, 375, 651, 418), (375, 95, 432, 651), (420, 652, 414, 118), (102, 382, 652, 420), (382, 103, 433, 652), (432, 653, 406, 111), (95, 374, 653, 432), (374, 94, 422, 653), (431, 654, 413, 117), (101, 381, 654, 431), (381, 100, 429, 654), (430, 655, 405, 109), (93, 373, 655, 430), (373, 91, 424, 655), (426, 656, 412, 114), (98, 380, 656, 426), (380, 101, 431, 656), (428, 657, 404, 108), (92, 372, 657, 428), (372, 93, 430, 657), (429, 658, 411, 116), (100, 379, 658, 429), (379, 99, 427, 658), (423, 659, 403, 106), (90, 371, 659, 423), (371, 92, 428, 659), (427, 660, 410, 115), (99, 378, 660, 427), (378, 98, 426, 660), (425, 661, 417, 120), (104, 385, 661, 425), (385, 105, 421, 661), (451, 662, 445, 133), (117, 413, 662, 451), (413, 116, 450, 662), (453, 663, 438, 127), (111, 406, 663, 453), (406, 110, 452, 663), (455, 664, 446, 134), (118, 414, 664, 455), (414, 119, 454, 664), (456, 665, 439, 128), (112, 407, 665, 456), (407, 111, 453, 665), (388, 666, 378, 99), (83, 346, 666, 388), (346, 82, 392, 666), (399, 667, 385, 104), (88, 353, 667, 399), (353, 89, 401, 667), (393, 668, 370, 91), (75, 338, 668, 393), (338, 74, 387, 668), (394, 669, 377, 94), (78, 345, 669, 394), (345, 81, 400, 669), (401, 670, 384, 105), (89, 352, 670, 401), (352, 86, 397, 670), (400, 671, 376, 97), (81, 344, 671, 400), (344, 80, 398, 671), (396, 672, 383, 103), (87, 351, 672, 396), (351, 88, 399, 672), (398, 673, 375, 96), (80, 343, 673, 398), (343, 79, 395, 673), (397, 674, 382, 102), (86, 350, 674, 397), (350, 87, 396, 674), (395, 675, 374, 95), (79, 342, 675, 395), (342, 78, 394, 675), (391, 676, 381, 101), (85, 349, 676, 391), (349, 84, 389, 676), (390, 677, 373, 93), (77, 341, 677, 390), (341, 75, 393, 677), (419, 678, 408, 113), (97, 376, 678, 419), (376, 96, 418, 678), (421, 679, 416, 121), (105, 384, 679, 421), (384, 102, 420, 679), (422, 680, 409, 110), (94, 377, 680, 422), (377, 97, 419, 680), (424, 681, 402, 107), (91, 370, 681, 424), (370, 90, 423, 681), (365, 682, 348, 82), (66, 324, 682, 365), (324, 69, 359, 682), (369, 683, 341, 77), (61, 309, 683, 369), (309, 59, 362, 683), (368, 684, 351, 87), (71, 331, 684, 368), (331, 72, 360, 684), (354, 685, 344, 81), (65, 316, 685, 354), (316, 64, 367, 685), (358, 686, 347, 84), (68, 323, 686, 358), (323, 67, 366, 686), (364, 687, 340, 76), (60, 308, 687, 364), (308, 61, 369, 687), (356, 688, 350, 86), (70, 330, 688, 356), (330, 71, 368, 688), (367, 689, 343, 80), (64, 315, 689, 367), (315, 63, 363, 689), (366, 690, 346, 83), (67, 322, 690, 366), (322, 66, 365, 690), (361, 691, 339, 74), (58, 307, 691, 361), (307, 60, 364, 691), (363, 692, 342, 79), (63, 314, 692, 363), (314, 62, 355, 692), (362, 693, 338, 75), (59, 306, 693, 362), (306, 58, 361, 693), (387, 694, 371, 90), (74, 339, 694, 387), (339, 76, 386, 694), (389, 695, 379, 100), (84, 347, 695, 389), (347, 83, 388, 695), (386, 696, 372, 92), (76, 340, 696, 386), (340, 77, 390, 696), (392, 697, 380, 98), (82, 348, 697, 392), (348, 85, 391, 697), (336, 698, 330, 70), (37, 215, 698, 336), (215, 14, 337, 698), (337, 699, 331, 71), (14, 217, 699, 337), (217, 39, 335, 699), (334, 700, 332, 73), (47, 263, 700, 334), (263, 37, 336, 700), (355, 701, 345, 78), (62, 317, 701, 355), (317, 65, 354, 701), (326, 702, 322, 67), (15, 216, 702, 326), (216, 38, 329, 702), (329, 703, 324, 66), (38, 262, 703, 329), (262, 47, 328, 703), (328, 704, 325, 69), (47, 265, 704, 328), (265, 39, 327, 704), (357, 705, 352, 89), (73, 332, 705, 357), (332, 70, 356, 705), (318, 706, 314, 63), (13, 214, 706, 318), (214, 36, 321, 706), (320, 707, 316, 65), (47, 262, 707, 320), (262, 38, 319, 707), (321, 708, 317, 62), (36, 264, 708, 321), (264, 47, 320, 708), (359, 709, 349, 85), (69, 325, 709, 359), (325, 68, 358, 709), (312, 710, 309, 61), (47, 264, 710, 312), (264, 36, 313, 710), (313, 711, 306, 59), (36, 242, 711, 313), (242, 12, 311, 711), (310, 712, 308, 60), (37, 263, 712, 310), (263, 47, 312, 712), (360, 713, 353, 88), (72, 333, 713, 360), (333, 73, 357, 713), (303, 714, 305, 57), (16, 194, 714, 303), (194, 1, 225, 714), (223, 715, 304, 17), (0, 222, 715, 223), (222, 16, 303, 715), (195, 716, 199, 3), (17, 304, 716, 195), (304, 57, 302, 716), (299, 717, 301, 56), (26, 232, 717, 299), (232, 5, 238, 717), (211, 718, 300, 33), (6, 204, 718, 211), (204, 26, 299, 718), (239, 719, 208, 11), (33, 300, 719, 239), (300, 56, 298, 719), (295, 720, 297, 55), (18, 196, 720, 295), (196, 4, 230, 720), (222, 721, 296, 16), (0, 224, 721, 222), (224, 18, 295, 721), (194, 722, 226, 1), (16, 296, 722, 194), (296, 55, 294, 722), (291, 723, 293, 54), (20, 198, 723, 291), (198, 5, 232, 723), (225, 724, 292, 19), (1, 226, 724, 225), (226, 20, 291, 724), (197, 725, 228, 2), (19, 292, 725, 197), (292, 54, 290, 725), (287, 726, 289, 53), (22, 200, 726, 287), (200, 6, 233, 726), (227, 727, 288, 21), (2, 228, 727, 227), (228, 22, 287, 727), (199, 728, 229, 3), (21, 288, 728, 199), (288, 53, 286, 728), (283, 729, 285, 52), (18, 224, 729, 283), (224, 0, 223, 729), (231, 730, 284, 25), (4, 196, 730, 231), (196, 18, 283, 730), (203, 731, 201, 7), (25, 284, 731, 203), (284, 52, 282, 731), (279, 732, 281, 51), (30, 236, 732, 279), (236, 9, 246, 732), (219, 733, 280, 41), (11, 208, 733, 219), (208, 30, 279, 733), (247, 734, 216, 15), (41, 280, 734, 247), (280, 51, 278, 734), (275, 735, 277, 50), (24, 230, 735, 275), (230, 4, 240, 735), (238, 736, 276, 32), (5, 202, 736, 238), (202, 24, 275, 736), (210, 737, 206, 9), (32, 276, 737, 210), (276, 50, 274, 737), (271, 738, 273, 49), (27, 233, 738, 271), (233, 6, 211, 738), (213, 739, 272, 35), (7, 205, 739, 213), (205, 27, 271, 739), (241, 740, 209, 10), (35, 272, 740, 241), (272, 49, 270, 740), (267, 741, 269, 48), (25, 203, 741, 267), (203, 7, 213, 741), (240, 742, 268, 34), (4, 231, 742, 240), (231, 25, 267, 742), (212, 743, 235, 8), (34, 268, 743, 212), (268, 48, 266, 743), (335, 744, 333, 72), (39, 265, 744, 335), (265, 47, 334, 744), (311, 745, 307, 58), (12, 243, 745, 311), (243, 37, 310, 745), (319, 746, 315, 64), (38, 244, 746, 319), (244, 13, 318, 746), (259, 747, 261, 46), (28, 234, 747, 259), (234, 8, 248, 747), (246, 748, 260, 40), (9, 206, 748, 246), (206, 28, 259, 748), (218, 749, 214, 13), (40, 260, 749, 218), (260, 46, 258, 749), (255, 750, 257, 45), (31, 237, 750, 255), (237, 11, 219, 750), (221, 751, 256, 43), (10, 209, 751, 221), (209, 31, 255, 751), (249, 752, 217, 14), (43, 256, 752, 249), (256, 45, 254, 752), (251, 753, 253, 44), (29, 207, 753, 251), (207, 10, 221, 753), (248, 754, 252, 42), (8, 235, 754, 248), (235, 29, 251, 754), (220, 755, 243, 12), (42, 252, 755, 220), (252, 44, 250, 755), (250, 756, 215, 37), (44, 253, 756, 250), (253, 43, 249, 756), (254, 757, 245, 39), (45, 257, 757, 254), (257, 41, 247, 757), (258, 758, 242, 36), (46, 261, 758, 258), (261, 42, 220, 758), (327, 759, 323, 68), (39, 245, 759, 327), (245, 15, 326, 759), (266, 760, 207, 29), (48, 269, 760, 266), (269, 35, 241, 760), (270, 761, 237, 31), (49, 273, 761, 270), (273, 33, 239, 761), (274, 762, 234, 28), (50, 277, 762, 274), (277, 34, 212, 762), (278, 763, 244, 38), (51, 281, 763, 278), (281, 40, 218, 763), (282, 764, 229, 23), (52, 285, 764, 282), (285, 17, 195, 764), (286, 765, 201, 23), (53, 289, 765, 286), (289, 27, 205, 765), (290, 766, 200, 22), (54, 293, 766, 290), (293, 26, 204, 766), (294, 767, 198, 20), (55, 297, 767, 294), (297, 24, 202, 767), (298, 768, 236, 30), (56, 301, 768, 298), (301, 32, 210, 768), (302, 769, 227, 21), (57, 305, 769, 302), (305, 19, 197, 769), (771, 770, 774, 775), (598, 503, 772, 773), (159, 502, 770, 771), (503, 159, 771, 772), (774, 777, 781, 778), (770, 773, 777, 774), (772, 771, 775, 776), (773, 772, 776, 777), (780, 779, 778, 781), (776, 775, 779, 780), (777, 776, 780, 781), (775, 774, 778, 779), (785, 784, 788, 789), (160, 503, 782, 783), (504, 160, 783, 784), (503, 598, 785, 782), (788, 787, 791, 792), (784, 783, 787, 788), (782, 785, 789, 786), (783, 782, 786, 787), (791, 790, 793, 792), (786, 789, 793, 790), (787, 786, 790, 791), (789, 788, 792, 793), (797, 796, 800, 801), (505, 598, 797, 794), (502, 158, 795, 796), (598, 502, 796, 797), (798, 801, 805, 802), (796, 795, 799, 800), (794, 797, 801, 798), (795, 794, 798, 799), (805, 804, 803, 802), (799, 798, 802, 803), (801, 800, 804, 805), (800, 799, 803, 804), (481, 153, 806, 813), (152, 481, 813, 807), (480, 150, 808, 812), (153, 480, 812, 806), (478, 151, 809, 811), (150, 478, 811, 808), (479, 152, 807, 810), (809, 151, 815, 816), (814, 817, 821, 818), (151, 479, 814, 815), (479, 810, 817, 814), (810, 809, 816, 817), (821, 820, 824, 825), (815, 814, 818, 819), (817, 816, 820, 821), (816, 815, 819, 820), (825, 824, 828, 829), (820, 819, 823, 824), (818, 821, 825, 822), (819, 818, 822, 823), (827, 826, 829, 828), (824, 823, 827, 828), (822, 825, 829, 826), (823, 822, 826, 827), (831, 833, 837, 835), (435, 618, 833, 831), (618, 497, 832, 833), (122, 435, 831, 830), (837, 836, 840, 841), (830, 831, 835, 834), (833, 832, 836, 837), (832, 830, 834, 836), (839, 841, 845, 843), (836, 834, 838, 840), (835, 837, 841, 839), (834, 835, 839, 838), (842, 843, 845, 844), (838, 839, 843, 842), (841, 840, 844, 845), (840, 838, 842, 844), (849, 846, 847, 848), (195, 3, 847, 846), (3, 229, 848, 847), (764, 195, 846, 849)])
me_cube.materials.append(mat_material)
me_cube.use_remesh_preserve_volume = False
me_cube.use_remesh_preserve_attributes = False
me_cube.use_mirror_vertex_groups = False
me_cube.update()

# ---- objects
ob_cube = bpy.data.objects.new('Cube', me_cube)

# ---- transforms, parenting, visibility, modifiers, constraints
ob_cube.location = (-0.1471, 0.00101, 0.7936)
ob_cube.scale = (1.181, 1.181, 1.181)
ob_cube.lock_rotations_4d = False
ob_cube.empty_display_type = 'ARROWS'
ob_cube.lineart.crease_threshold = 0.0

# ---- collection membership
col_collection_1.objects.link(ob_cube)

# ---- scene / render settings (as saved in the file)
scene.frame_start = 1; scene.frame_end = 250; scene.frame_set(1)
scene.render.engine = 'BLENDER_EEVEE_NEXT'
scene.render.resolution_percentage = 50
scene.render.dither_intensity = 0.0
scene.cycles.use_denoising = False
scene.cycles.samples = 128
scene.cycles.sampling_pattern = 'TABULATED_SOBOL'
scene.cycles.use_adaptive_sampling = False
scene.cycles.use_light_tree = False
scene.cycles.blur_glossy = 0.0
scene.cycles.sample_clamp_indirect = 0.0
scene.view_settings.view_transform = 'Standard'
bpy.context.view_layer.update()

# ---- added for rendering (the .blend has no active camera and no usable light): camera, sun
cam_auto = bpy.data.cameras.new('AutoCamera')
cam_auto.lens = 50.0
cam_auto.sensor_width = 36.0
cam_auto.clip_end = 1000.0
ob_auto_camera = bpy.data.objects.new('AutoCamera', cam_auto)
scene.collection.objects.link(ob_auto_camera)
ob_auto_camera.location = (10.6818, -10.8184, 11.4582)
ob_auto_camera.rotation_euler = (1.09748, -7.21219e-08, 0.694738)
scene.camera = ob_auto_camera
light_auto_sun = bpy.data.lights.new('AutoSun', 'SUN')
light_auto_sun.energy = 3.0
light_auto_sun.angle = 0.0523599
ob_auto_sun = bpy.data.objects.new('AutoSun', light_auto_sun)
scene.collection.objects.link(ob_auto_sun)
ob_auto_sun.rotation_euler = (0.872665, 0.174533, 0.523599)
bpy.context.view_layer.update()
